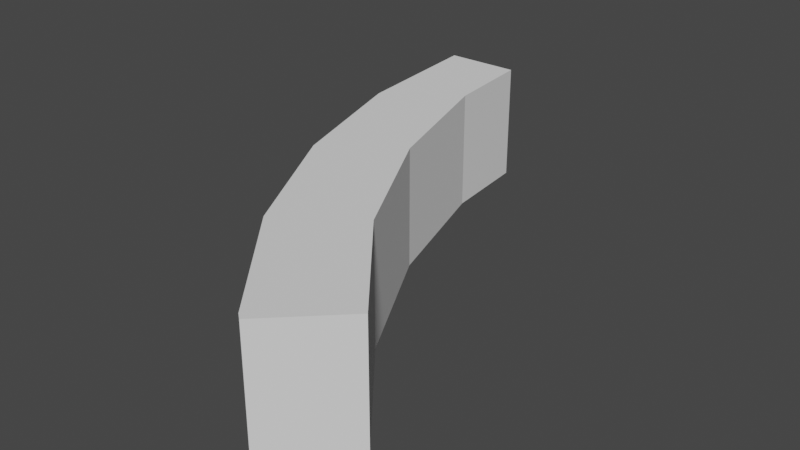 # Source: 8thcurve.blend  (saved by Blender 3.3.6; exported with 4.5.12 LTS)
import bpy
from mathutils import Matrix  # noqa: F401  (used for matrix-valued properties, if any)

bpy.ops.wm.read_factory_settings(use_empty=True)
scene = bpy.context.scene
scene.name = 'Scene'

# ---- collections
col_collection = bpy.data.collections.new('Collection'); scene.collection.children.link(col_collection)

# ---- world
world_world = bpy.data.worlds.new('World'); scene.world = world_world
world_world.use_nodes = True; world_world.node_tree.nodes.clear()
_N = world_world.node_tree.nodes; _L = world_world.node_tree.links
n0 = _N.new('ShaderNodeOutputWorld'); n0.name = 'World Output'; n0.location = (300, 300)
n1 = _N.new('ShaderNodeBackground'); n1.name = 'Background'; n1.location = (10, 300)
n1.inputs[0].default_value = (0.05088, 0.05088, 0.05088, 1.0)
_L.new(n1.outputs[0], n0.inputs[0])
n0.is_active_output = True
world_world.color = (0.05088, 0.05088, 0.05088)
world_world.use_sun_shadow = False
world_world.sun_shadow_jitter_overblur = 0.0

# ---- meshes
me_cylinder = bpy.data.meshes.new('Cylinder')
me_cylinder.from_pydata([(0.1207, -0.333, -1.0), (0.1207, -0.333, 1.0), (-0.003664, -0.1815, -1.0), (-0.003664, -0.1815, 1.0), (-0.09607, -0.008601, -1.0), (-0.09607, -0.008601, 1.0), (-0.153, 0.179, -1.0), (-0.153, 0.179, 1.0), (-0.1722, 0.3738, 1.0), (-0.1722, 0.3738, -1.0), (-0.05721, 0.2473, 1.0), (-0.06966, 0.3738, 1.0), (-0.0003023, 0.05972, 1.0), (0.09211, -0.1132, 1.0), (-0.06966, 0.3738, -1.0), (-0.05721, 0.2473, -1.0), (0.09211, -0.1132, -1.0), (-0.0003023, 0.05972, -1.0), (0.1287, -0.3396, 1.0), (0.1278, -0.3388, -1.0), (0.2114, -0.2585, 1.0), (0.2107, -0.2576, -1.0)], [], [(1, 0, 19, 18), (0, 1, 3, 2), (2, 3, 5, 4), (4, 5, 7, 6), (6, 7, 8, 9), (11, 8, 7, 5, 3, 1, 18, 20, 13, 12, 10), (0, 2, 4, 6, 9, 14, 15, 17, 16, 21, 19), (9, 8, 11, 14), (21, 16, 13, 20), (17, 12, 13, 16), (15, 10, 12, 17), (11, 10, 15, 14), (20, 18, 19, 21)])
_uv = me_cylinder.uv_layers.new(name='UVMap')
_uv.uv.foreach_set('vector', [0.375, 1.0, 0.375, 0.5, 0.3765, 0.5, 0.3766, 1.0, 0.375, 0.5, 0.375, 1.0, 0.3438, 1.0, 0.3438, 0.5, 0.3438, 0.5, 0.3438, 1.0, 0.3125, 1.0, 0.3125, 0.5, 0.3125, 0.5, 0.3125, 1.0, 0.2812, 1.0, 0.2812, 0.5, 0.2812, 0.5, 0.2812, 1.0, 0.2501, 1.0, 0.2501, 0.5, 0.03461, 0.2499, 0.01001, 0.2499, 0.01461, 0.2032, 0.02827, 0.1582, 0.05045, 0.1167, 0.08029, 0.08029, 0.0822, 0.07873, 0.1021, 0.09817, 0.07343, 0.1331, 0.05125, 0.1746, 0.0376, 0.2196, 0.5803, 0.08029, 0.5504, 0.1167, 0.5283, 0.1582, 0.5146, 0.2032, 0.51, 0.2499, 0.5346, 0.2499, 0.5376, 0.2196, 0.5513, 0.1746, 0.5734, 0.1331, 0.6019, 0.09839, 0.582, 0.0789, 0.4057, 1.0, 0.5943, 1.0, 0.5943, 0.9872, 0.4057, 0.9872, 0.3735, 0.5567, 0.3438, 0.5567, 0.3438, 0.9433, 0.3737, 0.9433, 0.3125, 0.5567, 0.3125, 0.9433, 0.3438, 0.9433, 0.3438, 0.5567, 0.2812, 0.5567, 0.2812, 0.9433, 0.3125, 0.9433, 0.3125, 0.5567, 0.261, 0.9433, 0.2812, 0.9433, 0.2812, 0.5567, 0.261, 0.5567, 0.5093, 0.3779, 0.5093, 0.3635, 0.489, 0.3635, 0.489, 0.378])
me_cylinder.materials.append(None)
me_cylinder.update()

# ---- objects
ob_cylinder = bpy.data.objects.new('Cylinder', me_cylinder)

# ---- transforms, parenting, visibility, modifiers, constraints
ob_cylinder.location = (0.0, 0.0, 0.0)
ob_cylinder.scale = (1.0, 1.0, 0.08113)

# ---- collection membership
col_collection.objects.link(ob_cylinder)

# ---- scene / render settings (as saved in the file)
scene.frame_start = 1; scene.frame_end = 250; scene.frame_set(1)
scene.render.engine = 'BLENDER_EEVEE_NEXT'
scene.cycles.sampling_pattern = 'TABULATED_SOBOL'
scene.cycles.use_light_tree = False
scene.view_settings.view_transform = 'Filmic'
bpy.context.view_layer.update()

# ---- added for rendering (the .blend has no active camera and no usable light): camera, sun
cam_auto = bpy.data.cameras.new('AutoCamera')
cam_auto.lens = 50.0
cam_auto.sensor_width = 36.0
cam_auto.clip_end = 1000.0
ob_auto_camera = bpy.data.objects.new('AutoCamera', cam_auto)
scene.collection.objects.link(ob_auto_camera)
ob_auto_camera.location = (0.783861, -0.899982, 0.611392)
ob_auto_camera.rotation_euler = (1.09748, -7.21219e-08, 0.694738)
scene.camera = ob_auto_camera
light_auto_sun = bpy.data.lights.new('AutoSun', 'SUN')
light_auto_sun.energy = 3.0
light_auto_sun.angle = 0.0523599
ob_auto_sun = bpy.data.objects.new('AutoSun', light_auto_sun)
scene.collection.objects.link(ob_auto_sun)
ob_auto_sun.rotation_euler = (0.872665, 0.174533, 0.523599)
bpy.context.view_layer.update()
